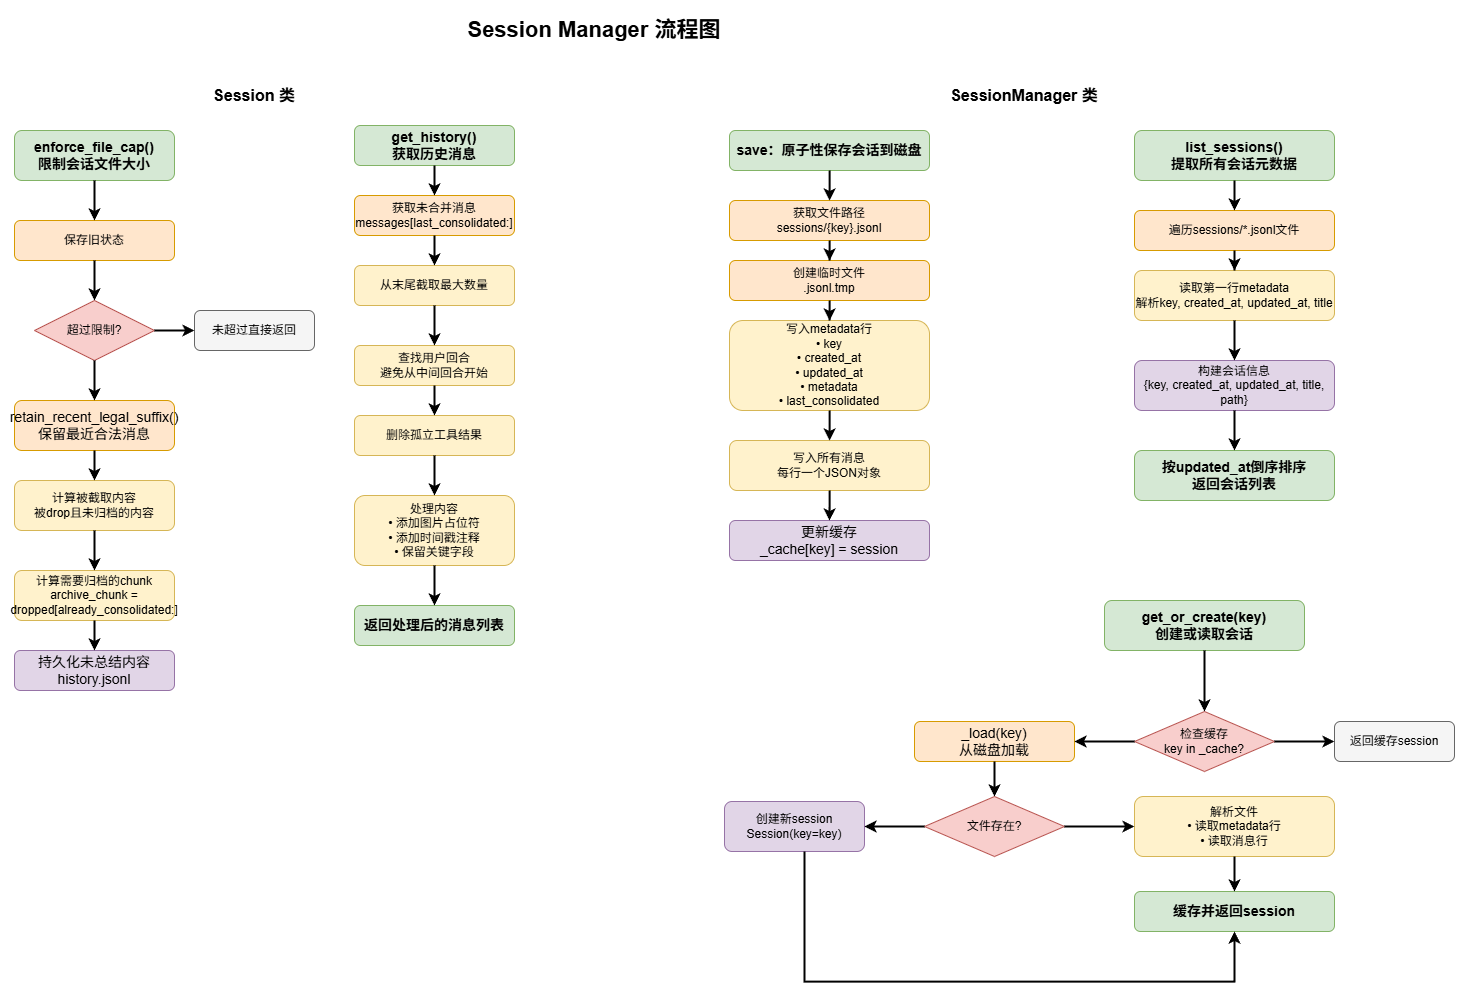

The diagram above was exported from draw.io. Its source (the exported page's mxGraphModel, read from the mxfile embedded in the PNG):
<mxGraphModel dx="1484" dy="1520" grid="1" gridSize="10" guides="1" tooltips="1" connect="1" arrows="1" fold="1" page="1" pageScale="1" pageWidth="827" pageHeight="1169" math="0" shadow="0">
  <root>
    <mxCell id="0" />
    <mxCell id="1" parent="0" />
    <mxCell id="hsOD_C9844OKAYcjjUcz-1" parent="1" style="text;html=1;strokeColor=none;fillColor=none;align=center;verticalAlign=middle;whiteSpace=wrap;rounded=0;fontSize=22;fontStyle=1" value="Session Manager 流程图" vertex="1">
      <mxGeometry height="40" width="480" x="480" y="20" as="geometry" />
    </mxCell>
    <mxCell id="hsOD_C9844OKAYcjjUcz-2" parent="1" style="text;html=1;strokeColor=none;fillColor=none;align=center;verticalAlign=middle;whiteSpace=wrap;rounded=0;fontSize=16;fontStyle=1" value="SessionManager 类" vertex="1">
      <mxGeometry height="30" width="200" x="1050" y="90" as="geometry" />
    </mxCell>
    <mxCell id="hsOD_C9844OKAYcjjUcz-3" parent="1" style="rounded=1;whiteSpace=wrap;html=1;fontSize=14;fontStyle=1;fillColor=#d5e8d4;strokeColor=#82b366;" value="save：原子性保存会话到磁盘" vertex="1">
      <mxGeometry height="40" width="200" x="855" y="140" as="geometry" />
    </mxCell>
    <mxCell id="hsOD_C9844OKAYcjjUcz-4" parent="1" style="rounded=1;whiteSpace=wrap;html=1;fontSize=12;fillColor=#ffe6cc;strokeColor=#d79b00;" value="获取文件路径&#10;sessions/{key}.jsonl" vertex="1">
      <mxGeometry height="40" width="200" x="855" y="210" as="geometry" />
    </mxCell>
    <mxCell id="hsOD_C9844OKAYcjjUcz-5" parent="1" style="rounded=1;whiteSpace=wrap;html=1;fontSize=12;fillColor=#ffe6cc;strokeColor=#d79b00;" value="创建临时文件&#10;.jsonl.tmp" vertex="1">
      <mxGeometry height="40" width="200" x="855" y="270" as="geometry" />
    </mxCell>
    <mxCell id="hsOD_C9844OKAYcjjUcz-6" parent="1" style="rounded=1;whiteSpace=wrap;html=1;fontSize=12;fillColor=#fff2cc;strokeColor=#d6b656;" value="写入metadata行&#10;• key&#10;• created_at&#10;• updated_at&#10;• metadata&#10;• last_consolidated" vertex="1">
      <mxGeometry height="90" width="200" x="855" y="330" as="geometry" />
    </mxCell>
    <mxCell id="hsOD_C9844OKAYcjjUcz-7" parent="1" style="rounded=1;whiteSpace=wrap;html=1;fontSize=12;fillColor=#fff2cc;strokeColor=#d6b656;" value="写入所有消息&#10;每行一个JSON对象" vertex="1">
      <mxGeometry height="50" width="200" x="855" y="450" as="geometry" />
    </mxCell>
    <mxCell id="hsOD_C9844OKAYcjjUcz-11" parent="1" style="rounded=1;whiteSpace=wrap;html=1;fontSize=14;fillColor=#e1d5e7;strokeColor=#9673a6;" value="更新缓存&#10;_cache[key] = session" vertex="1">
      <mxGeometry height="40" width="200" x="855" y="530" as="geometry" />
    </mxCell>
    <mxCell id="hsOD_C9844OKAYcjjUcz-12" parent="1" style="rounded=1;whiteSpace=wrap;html=1;fontSize=14;fontStyle=1;fillColor=#d5e8d4;strokeColor=#82b366;" value="list_sessions()&#10;提取所有会话元数据" vertex="1">
      <mxGeometry height="50" width="200" x="1260" y="140" as="geometry" />
    </mxCell>
    <mxCell id="hsOD_C9844OKAYcjjUcz-13" parent="1" style="rounded=1;whiteSpace=wrap;html=1;fontSize=12;fillColor=#ffe6cc;strokeColor=#d79b00;" value="遍历sessions/*.jsonl文件" vertex="1">
      <mxGeometry height="40" width="200" x="1260" y="220" as="geometry" />
    </mxCell>
    <mxCell id="hsOD_C9844OKAYcjjUcz-14" parent="1" style="rounded=1;whiteSpace=wrap;html=1;fontSize=12;fillColor=#fff2cc;strokeColor=#d6b656;" value="读取第一行metadata&#10;解析key, created_at, updated_at, title" vertex="1">
      <mxGeometry height="50" width="200" x="1260" y="280" as="geometry" />
    </mxCell>
    <mxCell id="hsOD_C9844OKAYcjjUcz-16" parent="1" style="rounded=1;whiteSpace=wrap;html=1;fontSize=12;fillColor=#e1d5e7;strokeColor=#9673a6;" value="构建会话信息&#10;{key, created_at, updated_at, title, path}" vertex="1">
      <mxGeometry height="50" width="200" x="1260" y="370" as="geometry" />
    </mxCell>
    <mxCell id="hsOD_C9844OKAYcjjUcz-17" parent="1" style="rounded=1;whiteSpace=wrap;html=1;fontSize=14;fontStyle=1;fillColor=#d5e8d4;strokeColor=#82b366;" value="按updated_at倒序排序&#10;返回会话列表" vertex="1">
      <mxGeometry height="50" width="200" x="1260" y="460" as="geometry" />
    </mxCell>
    <mxCell id="hsOD_C9844OKAYcjjUcz-18" parent="1" style="rounded=1;whiteSpace=wrap;html=1;fontSize=14;fontStyle=1;fillColor=#d5e8d4;strokeColor=#82b366;" value="get_or_create(key)&#10;创建或读取会话" vertex="1">
      <mxGeometry height="50" width="200" x="1230" y="610" as="geometry" />
    </mxCell>
    <mxCell id="hsOD_C9844OKAYcjjUcz-19" parent="1" style="rhombus;whiteSpace=wrap;html=1;fontSize=12;fillColor=#f8cecc;strokeColor=#b85450;" value="检查缓存&#10;key in _cache?" vertex="1">
      <mxGeometry height="60" width="140" x="1260" y="721" as="geometry" />
    </mxCell>
    <mxCell id="hsOD_C9844OKAYcjjUcz-20" parent="1" style="rounded=1;whiteSpace=wrap;html=1;fontSize=12;fillColor=#f5f5f5;strokeColor=#666666;" value="返回缓存session" vertex="1">
      <mxGeometry height="40" width="120" x="1460" y="731" as="geometry" />
    </mxCell>
    <mxCell id="hsOD_C9844OKAYcjjUcz-21" parent="1" style="rounded=1;whiteSpace=wrap;html=1;fontSize=14;fillColor=#ffe6cc;strokeColor=#d79b00;" value="_load(key)&#10;从磁盘加载" vertex="1">
      <mxGeometry height="40" width="160" x="1040" y="731" as="geometry" />
    </mxCell>
    <mxCell id="hsOD_C9844OKAYcjjUcz-22" parent="1" style="rhombus;whiteSpace=wrap;html=1;fontSize=12;fillColor=#f8cecc;strokeColor=#b85450;" value="文件存在?" vertex="1">
      <mxGeometry height="60" width="140" x="1050" y="806" as="geometry" />
    </mxCell>
    <mxCell id="hsOD_C9844OKAYcjjUcz-23" parent="1" style="rounded=1;whiteSpace=wrap;html=1;fontSize=12;fillColor=#e1d5e7;strokeColor=#9673a6;" value="创建新session&#10;Session(key=key)" vertex="1">
      <mxGeometry height="50" width="140" x="850" y="811" as="geometry" />
    </mxCell>
    <mxCell id="hsOD_C9844OKAYcjjUcz-24" parent="1" style="rounded=1;whiteSpace=wrap;html=1;fontSize=12;fillColor=#fff2cc;strokeColor=#d6b656;" value="解析文件&#10;• 读取metadata行&#10;• 读取消息行" vertex="1">
      <mxGeometry height="60" width="200" x="1260" y="806" as="geometry" />
    </mxCell>
    <mxCell id="hsOD_C9844OKAYcjjUcz-25" parent="1" style="rounded=1;whiteSpace=wrap;html=1;fontSize=14;fontStyle=1;fillColor=#d5e8d4;strokeColor=#82b366;" value="缓存并返回session" vertex="1">
      <mxGeometry height="40" width="200" x="1260" y="901" as="geometry" />
    </mxCell>
    <mxCell id="hsOD_C9844OKAYcjjUcz-26" parent="1" style="text;html=1;strokeColor=none;fillColor=none;align=center;verticalAlign=middle;whiteSpace=wrap;rounded=0;fontSize=16;fontStyle=1" value="Session 类" vertex="1">
      <mxGeometry height="30" width="150" x="305" y="90" as="geometry" />
    </mxCell>
    <mxCell id="hsOD_C9844OKAYcjjUcz-27" parent="1" style="rounded=1;whiteSpace=wrap;html=1;fontSize=14;fontStyle=1;fillColor=#d5e8d4;strokeColor=#82b366;" value="enforce_file_cap()&#10;限制会话文件大小" vertex="1">
      <mxGeometry height="50" width="160" x="140" y="140" as="geometry" />
    </mxCell>
    <mxCell id="hsOD_C9844OKAYcjjUcz-28" parent="1" style="rounded=1;whiteSpace=wrap;html=1;fontSize=12;fillColor=#ffe6cc;strokeColor=#d79b00;" value="保存旧状态" vertex="1">
      <mxGeometry height="40" width="160" x="140" y="230" as="geometry" />
    </mxCell>
    <mxCell id="hsOD_C9844OKAYcjjUcz-29" parent="1" style="rhombus;whiteSpace=wrap;html=1;fontSize=12;fillColor=#f8cecc;strokeColor=#b85450;" value="超过限制?" vertex="1">
      <mxGeometry height="60" width="120" x="160" y="310" as="geometry" />
    </mxCell>
    <mxCell id="hsOD_C9844OKAYcjjUcz-30" parent="1" style="rounded=1;whiteSpace=wrap;html=1;fontSize=12;fillColor=#f5f5f5;strokeColor=#666666;" value="未超过直接返回" vertex="1">
      <mxGeometry height="40" width="120" x="320" y="320" as="geometry" />
    </mxCell>
    <mxCell id="hsOD_C9844OKAYcjjUcz-31" parent="1" style="rounded=1;whiteSpace=wrap;html=1;fontSize=14;fillColor=#ffe6cc;strokeColor=#d79b00;" value="retain_recent_legal_suffix()&#10;保留最近合法消息" vertex="1">
      <mxGeometry height="50" width="160" x="140" y="410" as="geometry" />
    </mxCell>
    <mxCell id="hsOD_C9844OKAYcjjUcz-32" parent="1" style="rounded=1;whiteSpace=wrap;html=1;fontSize=12;fillColor=#fff2cc;strokeColor=#d6b656;" value="计算被截取内容&lt;br&gt;被drop且未归档的内容" vertex="1">
      <mxGeometry height="50" width="160" x="140" y="490" as="geometry" />
    </mxCell>
    <mxCell id="hsOD_C9844OKAYcjjUcz-33" parent="1" style="rounded=1;whiteSpace=wrap;html=1;fontSize=12;fillColor=#fff2cc;strokeColor=#d6b656;" value="计算需要归档的chunk&#10;archive_chunk = dropped[already_consolidated:]" vertex="1">
      <mxGeometry height="50" width="160" x="140" y="580" as="geometry" />
    </mxCell>
    <mxCell id="hsOD_C9844OKAYcjjUcz-35" parent="1" style="rounded=1;whiteSpace=wrap;html=1;fontSize=14;fillColor=#e1d5e7;strokeColor=#9673a6;" value="持久化未总结内容&lt;div&gt;history.jsonl&lt;/div&gt;" vertex="1">
      <mxGeometry height="40" width="160" x="140" y="660" as="geometry" />
    </mxCell>
    <mxCell id="hsOD_C9844OKAYcjjUcz-37" parent="1" style="rounded=1;whiteSpace=wrap;html=1;fontSize=14;fontStyle=1;fillColor=#d5e8d4;strokeColor=#82b366;" value="get_history()&#10;获取历史消息" vertex="1">
      <mxGeometry height="40" width="160" x="480" y="135" as="geometry" />
    </mxCell>
    <mxCell id="hsOD_C9844OKAYcjjUcz-38" parent="1" style="rounded=1;whiteSpace=wrap;html=1;fontSize=12;fillColor=#ffe6cc;strokeColor=#d79b00;" value="获取未合并消息&#10;messages[last_consolidated:]" vertex="1">
      <mxGeometry height="40" width="160" x="480" y="205" as="geometry" />
    </mxCell>
    <mxCell id="hsOD_C9844OKAYcjjUcz-39" parent="1" style="rounded=1;whiteSpace=wrap;html=1;fontSize=12;fillColor=#fff2cc;strokeColor=#d6b656;" value="从末尾截取最大数量" vertex="1">
      <mxGeometry height="40" width="160" x="480" y="275" as="geometry" />
    </mxCell>
    <mxCell id="hsOD_C9844OKAYcjjUcz-40" parent="1" style="rounded=1;whiteSpace=wrap;html=1;fontSize=12;fillColor=#fff2cc;strokeColor=#d6b656;" value="查找用户回合&#10;避免从中间回合开始" vertex="1">
      <mxGeometry height="40" width="160" x="480" y="355" as="geometry" />
    </mxCell>
    <mxCell id="hsOD_C9844OKAYcjjUcz-41" parent="1" style="rounded=1;whiteSpace=wrap;html=1;fontSize=12;fillColor=#fff2cc;strokeColor=#d6b656;" value="删除孤立工具结果" vertex="1">
      <mxGeometry height="40" width="160" x="480" y="425" as="geometry" />
    </mxCell>
    <mxCell id="hsOD_C9844OKAYcjjUcz-42" parent="1" style="rounded=1;whiteSpace=wrap;html=1;fontSize=12;fillColor=#fff2cc;strokeColor=#d6b656;" value="处理内容&#10;• 添加图片占位符&#10;• 添加时间戳注释&#10;• 保留关键字段" vertex="1">
      <mxGeometry height="70" width="160" x="480" y="505" as="geometry" />
    </mxCell>
    <mxCell id="hsOD_C9844OKAYcjjUcz-44" parent="1" style="rounded=1;whiteSpace=wrap;html=1;fontSize=14;fontStyle=1;fillColor=#d5e8d4;strokeColor=#82b366;" value="返回处理后的消息列表" vertex="1">
      <mxGeometry height="40" width="160" x="480" y="615" as="geometry" />
    </mxCell>
    <mxCell id="hsOD_C9844OKAYcjjUcz-47" edge="1" parent="1" source="hsOD_C9844OKAYcjjUcz-3" style="edgeStyle=orthogonalEdgeStyle;rounded=0;orthogonalLoop=1;jettySize=auto;html=1;strokeWidth=2;" target="hsOD_C9844OKAYcjjUcz-4" value="">
      <mxGeometry relative="1" as="geometry" />
    </mxCell>
    <mxCell id="hsOD_C9844OKAYcjjUcz-48" edge="1" parent="1" source="hsOD_C9844OKAYcjjUcz-4" style="edgeStyle=orthogonalEdgeStyle;rounded=0;orthogonalLoop=1;jettySize=auto;html=1;strokeWidth=2;" target="hsOD_C9844OKAYcjjUcz-5" value="">
      <mxGeometry relative="1" as="geometry" />
    </mxCell>
    <mxCell id="hsOD_C9844OKAYcjjUcz-49" edge="1" parent="1" source="hsOD_C9844OKAYcjjUcz-5" style="edgeStyle=orthogonalEdgeStyle;rounded=0;orthogonalLoop=1;jettySize=auto;html=1;strokeWidth=2;" target="hsOD_C9844OKAYcjjUcz-6" value="">
      <mxGeometry relative="1" as="geometry" />
    </mxCell>
    <mxCell id="hsOD_C9844OKAYcjjUcz-50" edge="1" parent="1" source="hsOD_C9844OKAYcjjUcz-6" style="edgeStyle=orthogonalEdgeStyle;rounded=0;orthogonalLoop=1;jettySize=auto;html=1;strokeWidth=2;" target="hsOD_C9844OKAYcjjUcz-7" value="">
      <mxGeometry relative="1" as="geometry" />
    </mxCell>
    <mxCell id="hsOD_C9844OKAYcjjUcz-51" edge="1" parent="1" source="hsOD_C9844OKAYcjjUcz-7" style="edgeStyle=orthogonalEdgeStyle;rounded=0;orthogonalLoop=1;jettySize=auto;html=1;strokeWidth=2;entryX=0.5;entryY=0;entryDx=0;entryDy=0;" target="hsOD_C9844OKAYcjjUcz-11" value="">
      <mxGeometry relative="1" as="geometry">
        <mxPoint x="925" y="520" as="targetPoint" />
      </mxGeometry>
    </mxCell>
    <mxCell id="hsOD_C9844OKAYcjjUcz-56" edge="1" parent="1" source="hsOD_C9844OKAYcjjUcz-12" style="edgeStyle=orthogonalEdgeStyle;rounded=0;orthogonalLoop=1;jettySize=auto;html=1;strokeWidth=2;" target="hsOD_C9844OKAYcjjUcz-13" value="">
      <mxGeometry relative="1" as="geometry" />
    </mxCell>
    <mxCell id="hsOD_C9844OKAYcjjUcz-57" edge="1" parent="1" source="hsOD_C9844OKAYcjjUcz-13" style="edgeStyle=orthogonalEdgeStyle;rounded=0;orthogonalLoop=1;jettySize=auto;html=1;strokeWidth=2;" target="hsOD_C9844OKAYcjjUcz-14" value="">
      <mxGeometry relative="1" as="geometry" />
    </mxCell>
    <mxCell id="hsOD_C9844OKAYcjjUcz-58" edge="1" parent="1" source="hsOD_C9844OKAYcjjUcz-14" style="edgeStyle=orthogonalEdgeStyle;rounded=0;orthogonalLoop=1;jettySize=auto;html=1;strokeWidth=2;entryX=0.5;entryY=0;entryDx=0;entryDy=0;" target="hsOD_C9844OKAYcjjUcz-16" value="">
      <mxGeometry relative="1" as="geometry">
        <mxPoint x="1360" y="450" as="targetPoint" />
      </mxGeometry>
    </mxCell>
    <mxCell id="hsOD_C9844OKAYcjjUcz-60" edge="1" parent="1" source="hsOD_C9844OKAYcjjUcz-16" style="edgeStyle=orthogonalEdgeStyle;rounded=0;orthogonalLoop=1;jettySize=auto;html=1;strokeWidth=2;" target="hsOD_C9844OKAYcjjUcz-17" value="">
      <mxGeometry relative="1" as="geometry" />
    </mxCell>
    <mxCell id="hsOD_C9844OKAYcjjUcz-61" edge="1" parent="1" source="hsOD_C9844OKAYcjjUcz-18" style="edgeStyle=orthogonalEdgeStyle;rounded=0;orthogonalLoop=1;jettySize=auto;html=1;strokeWidth=2;" target="hsOD_C9844OKAYcjjUcz-19" value="">
      <mxGeometry relative="1" as="geometry" />
    </mxCell>
    <mxCell id="hsOD_C9844OKAYcjjUcz-62" edge="1" parent="1" source="hsOD_C9844OKAYcjjUcz-19" style="edgeStyle=orthogonalEdgeStyle;rounded=0;orthogonalLoop=1;jettySize=auto;html=1;strokeWidth=2;" target="hsOD_C9844OKAYcjjUcz-20" value="">
      <mxGeometry relative="1" as="geometry" />
    </mxCell>
    <mxCell id="hsOD_C9844OKAYcjjUcz-63" edge="1" parent="1" source="hsOD_C9844OKAYcjjUcz-19" style="edgeStyle=orthogonalEdgeStyle;rounded=0;orthogonalLoop=1;jettySize=auto;html=1;strokeWidth=2;" target="hsOD_C9844OKAYcjjUcz-21" value="">
      <mxGeometry relative="1" as="geometry" />
    </mxCell>
    <mxCell id="hsOD_C9844OKAYcjjUcz-64" edge="1" parent="1" source="hsOD_C9844OKAYcjjUcz-21" style="edgeStyle=orthogonalEdgeStyle;rounded=0;orthogonalLoop=1;jettySize=auto;html=1;strokeWidth=2;" target="hsOD_C9844OKAYcjjUcz-22" value="">
      <mxGeometry relative="1" as="geometry" />
    </mxCell>
    <mxCell id="hsOD_C9844OKAYcjjUcz-65" edge="1" parent="1" source="hsOD_C9844OKAYcjjUcz-22" style="edgeStyle=orthogonalEdgeStyle;rounded=0;orthogonalLoop=1;jettySize=auto;html=1;strokeWidth=2;" target="hsOD_C9844OKAYcjjUcz-23" value="">
      <mxGeometry relative="1" as="geometry" />
    </mxCell>
    <mxCell id="hsOD_C9844OKAYcjjUcz-66" edge="1" parent="1" source="hsOD_C9844OKAYcjjUcz-22" style="edgeStyle=orthogonalEdgeStyle;rounded=0;orthogonalLoop=1;jettySize=auto;html=1;strokeWidth=2;" target="hsOD_C9844OKAYcjjUcz-24" value="">
      <mxGeometry relative="1" as="geometry" />
    </mxCell>
    <mxCell id="hsOD_C9844OKAYcjjUcz-67" edge="1" parent="1" source="hsOD_C9844OKAYcjjUcz-23" style="edgeStyle=orthogonalEdgeStyle;rounded=0;orthogonalLoop=1;jettySize=auto;html=1;strokeWidth=2;" target="hsOD_C9844OKAYcjjUcz-25" value="">
      <mxGeometry relative="1" as="geometry">
        <Array as="points">
          <mxPoint x="930" y="991" />
          <mxPoint x="1360" y="991" />
        </Array>
      </mxGeometry>
    </mxCell>
    <mxCell id="hsOD_C9844OKAYcjjUcz-68" edge="1" parent="1" source="hsOD_C9844OKAYcjjUcz-24" style="edgeStyle=orthogonalEdgeStyle;rounded=0;orthogonalLoop=1;jettySize=auto;html=1;strokeWidth=2;" target="hsOD_C9844OKAYcjjUcz-25" value="">
      <mxGeometry relative="1" as="geometry" />
    </mxCell>
    <mxCell id="hsOD_C9844OKAYcjjUcz-69" edge="1" parent="1" source="hsOD_C9844OKAYcjjUcz-27" style="edgeStyle=orthogonalEdgeStyle;rounded=0;orthogonalLoop=1;jettySize=auto;html=1;strokeWidth=2;" target="hsOD_C9844OKAYcjjUcz-28" value="">
      <mxGeometry relative="1" as="geometry" />
    </mxCell>
    <mxCell id="hsOD_C9844OKAYcjjUcz-70" edge="1" parent="1" source="hsOD_C9844OKAYcjjUcz-28" style="edgeStyle=orthogonalEdgeStyle;rounded=0;orthogonalLoop=1;jettySize=auto;html=1;strokeWidth=2;" target="hsOD_C9844OKAYcjjUcz-29" value="">
      <mxGeometry relative="1" as="geometry" />
    </mxCell>
    <mxCell id="hsOD_C9844OKAYcjjUcz-71" edge="1" parent="1" source="hsOD_C9844OKAYcjjUcz-29" style="edgeStyle=orthogonalEdgeStyle;rounded=0;orthogonalLoop=1;jettySize=auto;html=1;strokeWidth=2;" target="hsOD_C9844OKAYcjjUcz-30" value="">
      <mxGeometry relative="1" as="geometry" />
    </mxCell>
    <mxCell id="hsOD_C9844OKAYcjjUcz-72" edge="1" parent="1" source="hsOD_C9844OKAYcjjUcz-29" style="edgeStyle=orthogonalEdgeStyle;rounded=0;orthogonalLoop=1;jettySize=auto;html=1;strokeWidth=2;" target="hsOD_C9844OKAYcjjUcz-31" value="">
      <mxGeometry relative="1" as="geometry" />
    </mxCell>
    <mxCell id="hsOD_C9844OKAYcjjUcz-73" edge="1" parent="1" source="hsOD_C9844OKAYcjjUcz-31" style="edgeStyle=orthogonalEdgeStyle;rounded=0;orthogonalLoop=1;jettySize=auto;html=1;strokeWidth=2;" target="hsOD_C9844OKAYcjjUcz-32" value="">
      <mxGeometry relative="1" as="geometry" />
    </mxCell>
    <mxCell id="hsOD_C9844OKAYcjjUcz-74" edge="1" parent="1" source="hsOD_C9844OKAYcjjUcz-32" style="edgeStyle=orthogonalEdgeStyle;rounded=0;orthogonalLoop=1;jettySize=auto;html=1;strokeWidth=2;" target="hsOD_C9844OKAYcjjUcz-33" value="">
      <mxGeometry relative="1" as="geometry" />
    </mxCell>
    <mxCell id="hsOD_C9844OKAYcjjUcz-75" edge="1" parent="1" source="hsOD_C9844OKAYcjjUcz-33" style="edgeStyle=orthogonalEdgeStyle;rounded=0;orthogonalLoop=1;jettySize=auto;html=1;strokeWidth=2;" value="">
      <mxGeometry relative="1" as="geometry">
        <mxPoint x="220.0000000000001" y="660" as="targetPoint" />
      </mxGeometry>
    </mxCell>
    <mxCell id="hsOD_C9844OKAYcjjUcz-79" edge="1" parent="1" source="hsOD_C9844OKAYcjjUcz-37" style="edgeStyle=orthogonalEdgeStyle;rounded=0;orthogonalLoop=1;jettySize=auto;html=1;strokeWidth=2;" target="hsOD_C9844OKAYcjjUcz-38" value="">
      <mxGeometry relative="1" as="geometry" />
    </mxCell>
    <mxCell id="hsOD_C9844OKAYcjjUcz-80" edge="1" parent="1" source="hsOD_C9844OKAYcjjUcz-38" style="edgeStyle=orthogonalEdgeStyle;rounded=0;orthogonalLoop=1;jettySize=auto;html=1;strokeWidth=2;" target="hsOD_C9844OKAYcjjUcz-39" value="">
      <mxGeometry relative="1" as="geometry" />
    </mxCell>
    <mxCell id="hsOD_C9844OKAYcjjUcz-81" edge="1" parent="1" source="hsOD_C9844OKAYcjjUcz-39" style="edgeStyle=orthogonalEdgeStyle;rounded=0;orthogonalLoop=1;jettySize=auto;html=1;strokeWidth=2;" target="hsOD_C9844OKAYcjjUcz-40" value="">
      <mxGeometry relative="1" as="geometry" />
    </mxCell>
    <mxCell id="hsOD_C9844OKAYcjjUcz-82" edge="1" parent="1" source="hsOD_C9844OKAYcjjUcz-40" style="edgeStyle=orthogonalEdgeStyle;rounded=0;orthogonalLoop=1;jettySize=auto;html=1;strokeWidth=2;" target="hsOD_C9844OKAYcjjUcz-41" value="">
      <mxGeometry relative="1" as="geometry" />
    </mxCell>
    <mxCell id="hsOD_C9844OKAYcjjUcz-83" edge="1" parent="1" source="hsOD_C9844OKAYcjjUcz-41" style="edgeStyle=orthogonalEdgeStyle;rounded=0;orthogonalLoop=1;jettySize=auto;html=1;strokeWidth=2;" target="hsOD_C9844OKAYcjjUcz-42" value="">
      <mxGeometry relative="1" as="geometry" />
    </mxCell>
    <mxCell id="hsOD_C9844OKAYcjjUcz-85" edge="1" parent="1" source="hsOD_C9844OKAYcjjUcz-42" style="edgeStyle=orthogonalEdgeStyle;rounded=0;orthogonalLoop=1;jettySize=auto;html=1;strokeWidth=2;exitX=0.5;exitY=1;exitDx=0;exitDy=0;" target="hsOD_C9844OKAYcjjUcz-44" value="">
      <mxGeometry relative="1" as="geometry">
        <mxPoint x="660" y="695" as="sourcePoint" />
      </mxGeometry>
    </mxCell>
  </root>
</mxGraphModel>